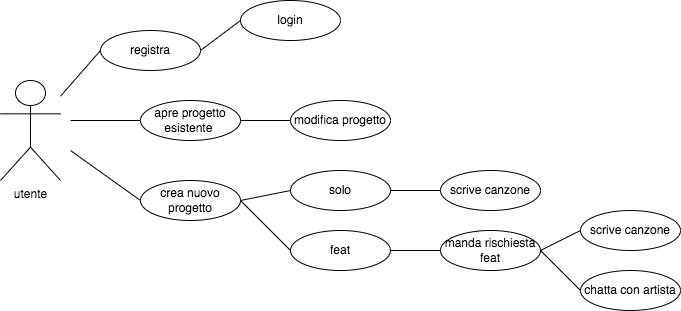

The diagram above was exported from draw.io. Its source (the exported page's mxGraphModel, read from the mxfile embedded in the PNG):
<mxGraphModel dx="1674" dy="790" grid="1" gridSize="10" guides="1" tooltips="1" connect="1" arrows="1" fold="1" page="1" pageScale="1" pageWidth="827" pageHeight="1169" math="0" shadow="0">
  <root>
    <mxCell id="0" />
    <mxCell id="1" parent="0" />
    <mxCell id="yupZpZVK7qRrMbtl2S55-6" value="scrive canzone" style="ellipse;whiteSpace=wrap;html=1;align=center;" parent="1" vertex="1">
      <mxGeometry x="500" y="280" width="100" height="40" as="geometry" />
    </mxCell>
    <mxCell id="yupZpZVK7qRrMbtl2S55-7" value="manda rischiesta feat" style="ellipse;whiteSpace=wrap;html=1;align=center;" parent="1" vertex="1">
      <mxGeometry x="500" y="340" width="100" height="40" as="geometry" />
    </mxCell>
    <mxCell id="yupZpZVK7qRrMbtl2S55-8" value="feat" style="ellipse;whiteSpace=wrap;html=1;align=center;" parent="1" vertex="1">
      <mxGeometry x="350" y="340" width="100" height="40" as="geometry" />
    </mxCell>
    <mxCell id="yupZpZVK7qRrMbtl2S55-9" value="scrive canzone" style="ellipse;whiteSpace=wrap;html=1;align=center;" parent="1" vertex="1">
      <mxGeometry x="640" y="320" width="100" height="40" as="geometry" />
    </mxCell>
    <mxCell id="yupZpZVK7qRrMbtl2S55-10" value="crea nuovo progetto" style="ellipse;whiteSpace=wrap;html=1;align=center;" parent="1" vertex="1">
      <mxGeometry x="200" y="290" width="100" height="40" as="geometry" />
    </mxCell>
    <mxCell id="yupZpZVK7qRrMbtl2S55-11" value="modifica progetto" style="ellipse;whiteSpace=wrap;html=1;align=center;" parent="1" vertex="1">
      <mxGeometry x="350" y="210" width="100" height="40" as="geometry" />
    </mxCell>
    <mxCell id="yupZpZVK7qRrMbtl2S55-12" value="solo" style="ellipse;whiteSpace=wrap;html=1;align=center;" parent="1" vertex="1">
      <mxGeometry x="350" y="280" width="100" height="40" as="geometry" />
    </mxCell>
    <mxCell id="yupZpZVK7qRrMbtl2S55-13" value="apre progetto esistente&amp;nbsp;" style="ellipse;whiteSpace=wrap;html=1;align=center;" parent="1" vertex="1">
      <mxGeometry x="200" y="210" width="100" height="40" as="geometry" />
    </mxCell>
    <mxCell id="yupZpZVK7qRrMbtl2S55-14" value="login" style="ellipse;whiteSpace=wrap;html=1;align=center;" parent="1" vertex="1">
      <mxGeometry x="300" y="110" width="100" height="40" as="geometry" />
    </mxCell>
    <mxCell id="yupZpZVK7qRrMbtl2S55-15" value="utente" style="shape=umlActor;verticalLabelPosition=bottom;verticalAlign=top;html=1;" parent="1" vertex="1">
      <mxGeometry x="60" y="190" width="60" height="100" as="geometry" />
    </mxCell>
    <mxCell id="yupZpZVK7qRrMbtl2S55-24" value="registra" style="ellipse;whiteSpace=wrap;html=1;align=center;" parent="1" vertex="1">
      <mxGeometry x="160" y="140" width="100" height="40" as="geometry" />
    </mxCell>
    <mxCell id="yupZpZVK7qRrMbtl2S55-26" value="" style="endArrow=none;html=1;rounded=0;entryX=0;entryY=0.5;entryDx=0;entryDy=0;" parent="1" source="yupZpZVK7qRrMbtl2S55-15" target="yupZpZVK7qRrMbtl2S55-24" edge="1">
      <mxGeometry relative="1" as="geometry">
        <mxPoint x="330" y="410" as="sourcePoint" />
        <mxPoint x="490" y="410" as="targetPoint" />
      </mxGeometry>
    </mxCell>
    <mxCell id="yupZpZVK7qRrMbtl2S55-27" value="" style="endArrow=none;html=1;rounded=0;entryX=1;entryY=0.5;entryDx=0;entryDy=0;exitX=0;exitY=0.5;exitDx=0;exitDy=0;" parent="1" source="yupZpZVK7qRrMbtl2S55-14" target="yupZpZVK7qRrMbtl2S55-24" edge="1">
      <mxGeometry relative="1" as="geometry">
        <mxPoint x="130" y="216" as="sourcePoint" />
        <mxPoint x="170" y="170" as="targetPoint" />
      </mxGeometry>
    </mxCell>
    <mxCell id="yupZpZVK7qRrMbtl2S55-28" value="chatta con artista" style="ellipse;whiteSpace=wrap;html=1;align=center;" parent="1" vertex="1">
      <mxGeometry x="640" y="380" width="100" height="40" as="geometry" />
    </mxCell>
    <mxCell id="yupZpZVK7qRrMbtl2S55-29" value="" style="endArrow=none;html=1;rounded=0;entryX=0;entryY=0.5;entryDx=0;entryDy=0;" parent="1" target="yupZpZVK7qRrMbtl2S55-13" edge="1">
      <mxGeometry relative="1" as="geometry">
        <mxPoint x="130" y="230" as="sourcePoint" />
        <mxPoint x="490" y="410" as="targetPoint" />
      </mxGeometry>
    </mxCell>
    <mxCell id="yupZpZVK7qRrMbtl2S55-30" value="" style="endArrow=none;html=1;rounded=0;entryX=0;entryY=0.5;entryDx=0;entryDy=0;exitX=1;exitY=0.5;exitDx=0;exitDy=0;" parent="1" source="yupZpZVK7qRrMbtl2S55-13" target="yupZpZVK7qRrMbtl2S55-11" edge="1">
      <mxGeometry relative="1" as="geometry">
        <mxPoint x="160" y="240" as="sourcePoint" />
        <mxPoint x="210" y="240" as="targetPoint" />
      </mxGeometry>
    </mxCell>
    <mxCell id="yupZpZVK7qRrMbtl2S55-32" value="" style="endArrow=none;html=1;rounded=0;entryX=0;entryY=0.5;entryDx=0;entryDy=0;" parent="1" target="yupZpZVK7qRrMbtl2S55-10" edge="1">
      <mxGeometry relative="1" as="geometry">
        <mxPoint x="130" y="260" as="sourcePoint" />
        <mxPoint x="210" y="240" as="targetPoint" />
      </mxGeometry>
    </mxCell>
    <mxCell id="yupZpZVK7qRrMbtl2S55-33" value="" style="endArrow=none;html=1;rounded=0;entryX=0;entryY=0.5;entryDx=0;entryDy=0;exitX=1;exitY=0.5;exitDx=0;exitDy=0;" parent="1" source="yupZpZVK7qRrMbtl2S55-10" target="yupZpZVK7qRrMbtl2S55-12" edge="1">
      <mxGeometry relative="1" as="geometry">
        <mxPoint x="170" y="250" as="sourcePoint" />
        <mxPoint x="220" y="250" as="targetPoint" />
      </mxGeometry>
    </mxCell>
    <mxCell id="yupZpZVK7qRrMbtl2S55-34" value="" style="endArrow=none;html=1;rounded=0;entryX=0;entryY=0.5;entryDx=0;entryDy=0;exitX=1;exitY=0.5;exitDx=0;exitDy=0;" parent="1" source="yupZpZVK7qRrMbtl2S55-10" target="yupZpZVK7qRrMbtl2S55-8" edge="1">
      <mxGeometry relative="1" as="geometry">
        <mxPoint x="180" y="260" as="sourcePoint" />
        <mxPoint x="230" y="260" as="targetPoint" />
      </mxGeometry>
    </mxCell>
    <mxCell id="yupZpZVK7qRrMbtl2S55-35" value="" style="endArrow=none;html=1;rounded=0;entryX=1;entryY=0.5;entryDx=0;entryDy=0;exitX=0;exitY=0.5;exitDx=0;exitDy=0;" parent="1" source="yupZpZVK7qRrMbtl2S55-6" target="yupZpZVK7qRrMbtl2S55-12" edge="1">
      <mxGeometry relative="1" as="geometry">
        <mxPoint x="190" y="270" as="sourcePoint" />
        <mxPoint x="240" y="270" as="targetPoint" />
      </mxGeometry>
    </mxCell>
    <mxCell id="yupZpZVK7qRrMbtl2S55-36" value="" style="endArrow=none;html=1;rounded=0;entryX=1;entryY=0.5;entryDx=0;entryDy=0;exitX=0;exitY=0.5;exitDx=0;exitDy=0;" parent="1" source="yupZpZVK7qRrMbtl2S55-7" target="yupZpZVK7qRrMbtl2S55-8" edge="1">
      <mxGeometry relative="1" as="geometry">
        <mxPoint x="200" y="280" as="sourcePoint" />
        <mxPoint x="250" y="280" as="targetPoint" />
      </mxGeometry>
    </mxCell>
    <mxCell id="yupZpZVK7qRrMbtl2S55-37" value="" style="endArrow=none;html=1;rounded=0;entryX=0;entryY=0.5;entryDx=0;entryDy=0;exitX=1;exitY=0.5;exitDx=0;exitDy=0;" parent="1" source="yupZpZVK7qRrMbtl2S55-7" target="yupZpZVK7qRrMbtl2S55-9" edge="1">
      <mxGeometry relative="1" as="geometry">
        <mxPoint x="210" y="290" as="sourcePoint" />
        <mxPoint x="260" y="290" as="targetPoint" />
      </mxGeometry>
    </mxCell>
    <mxCell id="yupZpZVK7qRrMbtl2S55-38" value="" style="endArrow=none;html=1;rounded=0;entryX=0;entryY=0.5;entryDx=0;entryDy=0;exitX=1;exitY=0.5;exitDx=0;exitDy=0;" parent="1" source="yupZpZVK7qRrMbtl2S55-7" target="yupZpZVK7qRrMbtl2S55-28" edge="1">
      <mxGeometry relative="1" as="geometry">
        <mxPoint x="220" y="300" as="sourcePoint" />
        <mxPoint x="270" y="300" as="targetPoint" />
      </mxGeometry>
    </mxCell>
  </root>
</mxGraphModel>